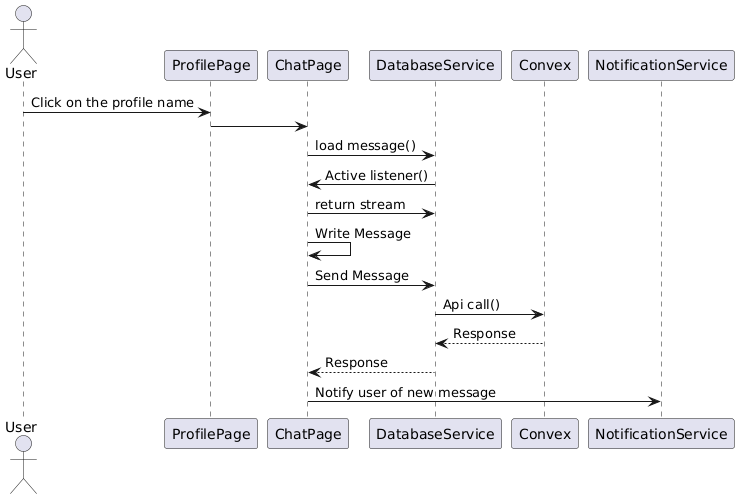

The diagram above was rendered by PlantUML. Its source (embedded in the PNG):
@startuml
actor User

User -> ProfilePage: Click on the profile name
ProfilePage -> ChatPage: 
ChatPage -> DatabaseService: load message()
DatabaseService -> ChatPage: Active listener()
ChatPage -> DatabaseService: return stream
ChatPage -> ChatPage: Write Message
ChatPage -> DatabaseService: Send Message
DatabaseService -> Convex: Api call()
Convex --> DatabaseService: Response
DatabaseService --> ChatPage: Response
ChatPage -> NotificationService: Notify user of new message
@enduml